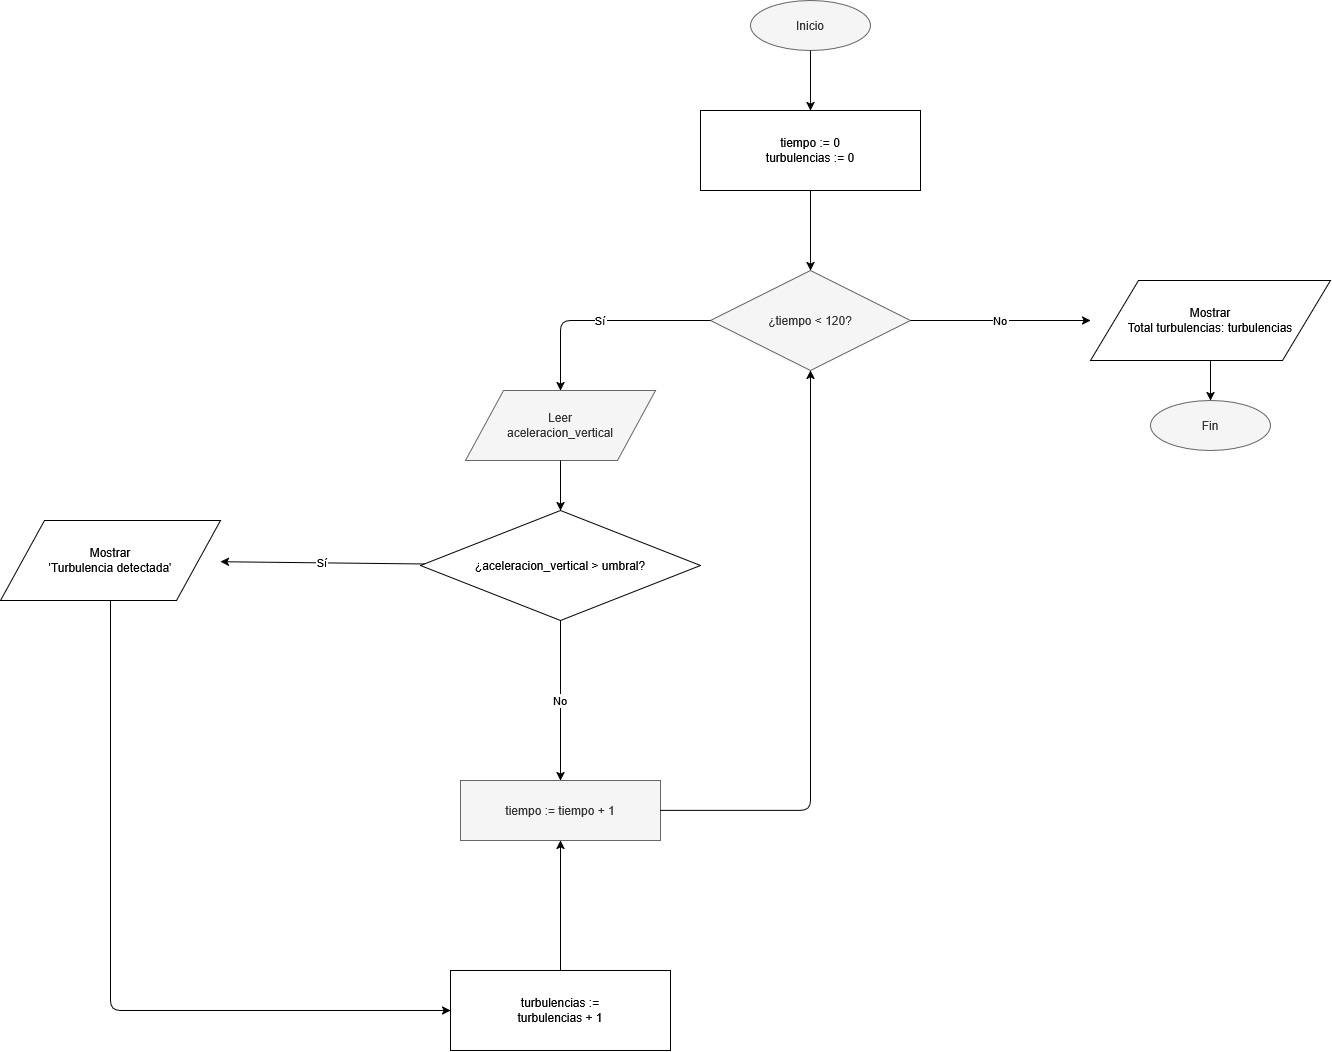

The diagram above was exported from draw.io. Its source (the exported page's mxGraphModel, read from the mxfile embedded in the PNG):
<mxGraphModel dx="2323" dy="2237" grid="1" gridSize="10" guides="1" tooltips="1" connect="1" arrows="1" fold="1" page="1" pageScale="1" pageWidth="850" pageHeight="1100" math="0" shadow="0">
  <root>
    <mxCell id="0" />
    <mxCell id="1" parent="0" />
    <mxCell id="inicio" parent="1" style="ellipse;whiteSpace=wrap;html=1;fillColor=#f5f5f5;fontColor=#333333;strokeColor=#666666;" value="Inicio" vertex="1">
      <mxGeometry height="50" width="120" x="570" y="-20" as="geometry" />
    </mxCell>
    <mxCell id="init" parent="1" style="rounded=0;whiteSpace=wrap;html=1;" value="tiempo := 0&#10;turbulencias := 0" vertex="1">
      <mxGeometry height="80" width="220" x="520" y="90" as="geometry" />
    </mxCell>
    <mxCell id="d1" parent="1" style="rhombus;whiteSpace=wrap;html=1;fillColor=#f5f5f5;fontColor=#333333;strokeColor=#666666;" value="¿tiempo &lt; 120?" vertex="1">
      <mxGeometry height="100" width="200" x="530" y="250" as="geometry" />
    </mxCell>
    <mxCell id="entrada" parent="1" style="shape=parallelogram;whiteSpace=wrap;html=1;fillColor=#f5f5f5;fontColor=#333333;strokeColor=#666666;" value="Leer&#10;aceleracion_vertical" vertex="1">
      <mxGeometry height="70" width="190" x="285" y="370" as="geometry" />
    </mxCell>
    <mxCell id="d2" parent="1" style="rhombus;whiteSpace=wrap;html=1;" value="¿aceleracion_vertical &gt; umbral?" vertex="1">
      <mxGeometry height="110" width="280" x="240" y="490" as="geometry" />
    </mxCell>
    <mxCell id="msg" parent="1" style="shape=parallelogram;whiteSpace=wrap;html=1;" value="Mostrar&#10;'Turbulencia detectada'" vertex="1">
      <mxGeometry height="80" width="220" x="-180" y="500" as="geometry" />
    </mxCell>
    <mxCell id="inc" parent="1" style="rounded=0;whiteSpace=wrap;html=1;" value="turbulencias :=&#10;turbulencias + 1" vertex="1">
      <mxGeometry height="80" width="220" x="270" y="950" as="geometry" />
    </mxCell>
    <mxCell id="timeinc" parent="1" style="rounded=0;whiteSpace=wrap;html=1;fillColor=#f5f5f5;fontColor=#333333;strokeColor=#666666;" value="tiempo := tiempo + 1" vertex="1">
      <mxGeometry height="60" width="200" x="280" y="760" as="geometry" />
    </mxCell>
    <mxCell id="salida" parent="1" style="shape=parallelogram;whiteSpace=wrap;html=1;" value="Mostrar&#10;Total turbulencias: turbulencias" vertex="1">
      <mxGeometry height="80" width="240" x="910" y="260" as="geometry" />
    </mxCell>
    <mxCell id="fin" parent="1" style="ellipse;whiteSpace=wrap;html=1;fillColor=#f5f5f5;fontColor=#333333;strokeColor=#666666;" value="Fin" vertex="1">
      <mxGeometry height="50" width="120" x="970" y="380" as="geometry" />
    </mxCell>
    <mxCell id="e1" edge="1" parent="1" source="inicio" target="init">
      <mxGeometry relative="1" as="geometry" />
    </mxCell>
    <mxCell id="e2" edge="1" parent="1" source="init" target="d1">
      <mxGeometry relative="1" as="geometry" />
    </mxCell>
    <mxCell id="e3" edge="1" parent="1" source="d1" target="entrada" value="Sí">
      <mxGeometry relative="1" as="geometry">
        <Array as="points">
          <mxPoint x="380" y="300" />
        </Array>
      </mxGeometry>
    </mxCell>
    <mxCell id="e4" edge="1" parent="1" source="d1" target="salida" value="No">
      <mxGeometry relative="1" as="geometry" />
    </mxCell>
    <mxCell id="e5" edge="1" parent="1" source="entrada" target="d2">
      <mxGeometry relative="1" as="geometry" />
    </mxCell>
    <mxCell id="e6" edge="1" parent="1" source="d2" target="msg" value="Sí">
      <mxGeometry relative="1" as="geometry" />
    </mxCell>
    <mxCell id="e7" edge="1" parent="1" source="msg" target="inc">
      <mxGeometry relative="1" as="geometry">
        <Array as="points">
          <mxPoint x="-70" y="990" />
        </Array>
      </mxGeometry>
    </mxCell>
    <mxCell id="e8" edge="1" parent="1" source="inc" target="timeinc">
      <mxGeometry relative="1" as="geometry" />
    </mxCell>
    <mxCell id="e9" edge="1" parent="1" source="d2" target="timeinc" value="No">
      <mxGeometry relative="1" as="geometry" />
    </mxCell>
    <mxCell id="e10" edge="1" parent="1" source="salida" target="fin">
      <mxGeometry relative="1" as="geometry" />
    </mxCell>
    <mxCell id="e11" edge="1" parent="1" source="timeinc" target="d1">
      <mxGeometry relative="1" as="geometry">
        <Array as="points">
          <mxPoint x="630" y="790" />
          <mxPoint x="630" y="370" />
        </Array>
      </mxGeometry>
    </mxCell>
  </root>
</mxGraphModel>